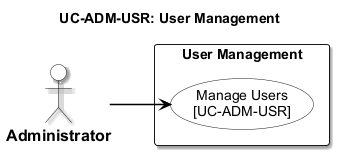

The diagram above was rendered by PlantUML. Its source (embedded in the PNG):
@startuml usecase-user-management
left to right direction

<style>
  root {
    fontName "Arial"
    fontSize 14
    shadowing false
  }
  actor {
    backgroundColor #FFFFFF
    borderColor #000000
    borderThickness 1.5
    fontColor #000000
    fontStyle bold
    fontSize 16
  }
  usecase {
    backgroundColor #FFFFFF
    borderColor #000000
    borderThickness 1.5
    fontColor #000000
  }
  rectangle {
    backgroundColor #FFFFFF
    borderColor #000000
    borderThickness 1.5
    fontStyle bold
  }
  arrow {
    lineColor #000000
    lineThickness 1.5
    fontSize 12
  }
</style>
title UC-ADM-USR: User Management

actor "Administrator" as Admin

rectangle "User Management" {
  usecase "Manage Users\n[UC-ADM-USR]" as UC_MAIN
}

Admin --> UC_MAIN

@enduml